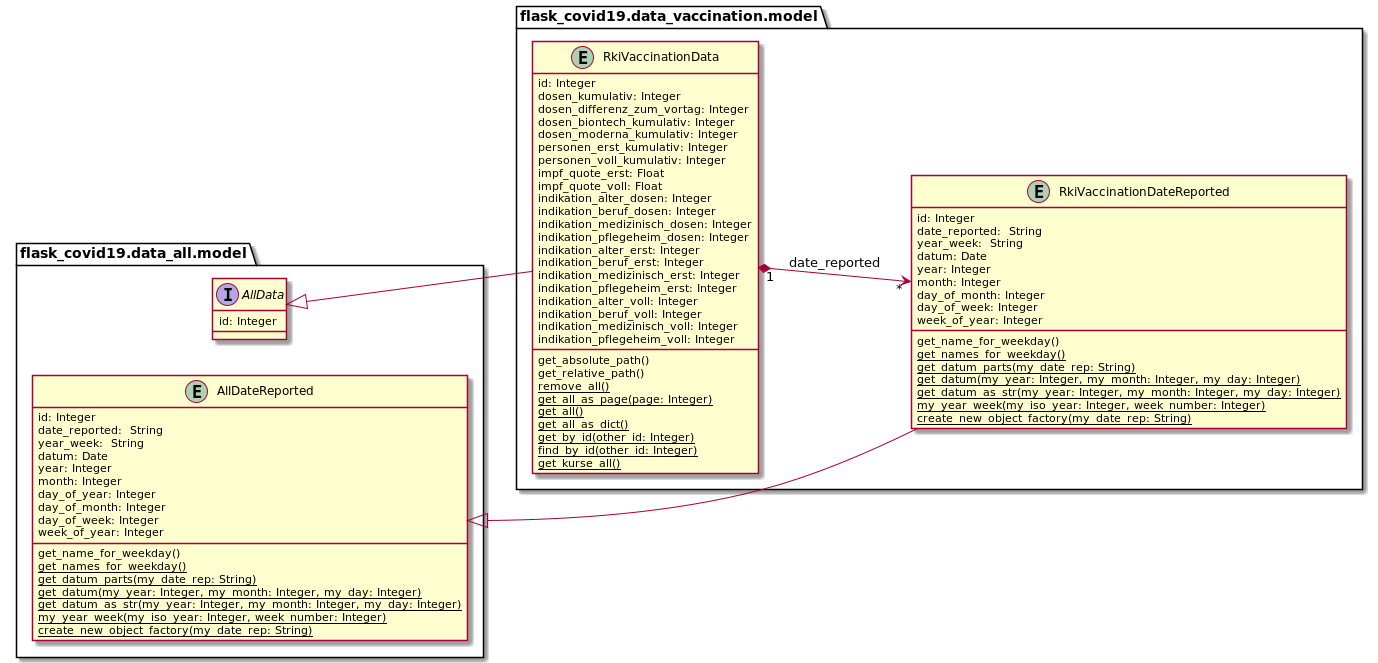

The diagram above was rendered by PlantUML. Its source (embedded in the PNG):
@startuml
left to right direction

package flask_covid19.data_all.model {

	entity AllDateReported {
	    id: Integer
		date_reported:  String
	    year_week:  String
	    datum: Date
	    year: Integer
	    month: Integer
		day_of_year: Integer
	    day_of_month: Integer
	    day_of_week: Integer
	    week_of_year: Integer
		get_name_for_weekday()
		{classifier} get_names_for_weekday()
		{classifier} get_datum_parts(my_date_rep: String)
		{classifier} get_datum(my_year: Integer, my_month: Integer, my_day: Integer)
		{classifier} get_datum_as_str(my_year: Integer, my_month: Integer, my_day: Integer)
		{classifier} my_year_week(my_iso_year: Integer, week_number: Integer)
		{classifier} create_new_object_factory(my_date_rep: String)
	}

	interface AllData {
	    id: Integer
	}
}

package flask_covid19.data_vaccination.model {

	entity RkiVaccinationDateReported {
	    id: Integer
		date_reported:  String
	    year_week:  String
	    datum: Date
	    year: Integer
	    month: Integer
	    day_of_month: Integer
	    day_of_week: Integer
	    week_of_year: Integer
		get_name_for_weekday()
		{classifier} get_names_for_weekday()
		{classifier} get_datum_parts(my_date_rep: String)
		{classifier} get_datum(my_year: Integer, my_month: Integer, my_day: Integer)
		{classifier} get_datum_as_str(my_year: Integer, my_month: Integer, my_day: Integer)
		{classifier} my_year_week(my_iso_year: Integer, week_number: Integer)
		{classifier} create_new_object_factory(my_date_rep: String)
	}

	entity RkiVaccinationData {
	    id: Integer
	    dosen_kumulativ: Integer
	    dosen_differenz_zum_vortag: Integer
	    dosen_biontech_kumulativ: Integer
	    dosen_moderna_kumulativ: Integer
	    personen_erst_kumulativ: Integer
	    personen_voll_kumulativ: Integer
	    impf_quote_erst: Float
	    impf_quote_voll: Float
	    indikation_alter_dosen: Integer
	    indikation_beruf_dosen: Integer
	    indikation_medizinisch_dosen: Integer
	    indikation_pflegeheim_dosen: Integer
	    indikation_alter_erst: Integer
	    indikation_beruf_erst: Integer
	    indikation_medizinisch_erst: Integer
	    indikation_pflegeheim_erst: Integer
	    indikation_alter_voll: Integer
	    indikation_beruf_voll: Integer
	    indikation_medizinisch_voll: Integer
	    indikation_pflegeheim_voll: Integer
	    get_absolute_path()
	    get_relative_path()
	    {classifier} remove_all()
	    {classifier} get_all_as_page(page: Integer)
	    {classifier} get_all()
	    {classifier} get_all_as_dict()
	    {classifier} get_by_id(other_id: Integer)
	    {classifier} find_by_id(other_id: Integer)
	    {classifier} get_kurse_all()
	}
}

AllDateReported <|-- RkiVaccinationDateReported
AllData <|-- RkiVaccinationData

RkiVaccinationData "1" *--> "*" RkiVaccinationDateReported : date_reported

@enduml